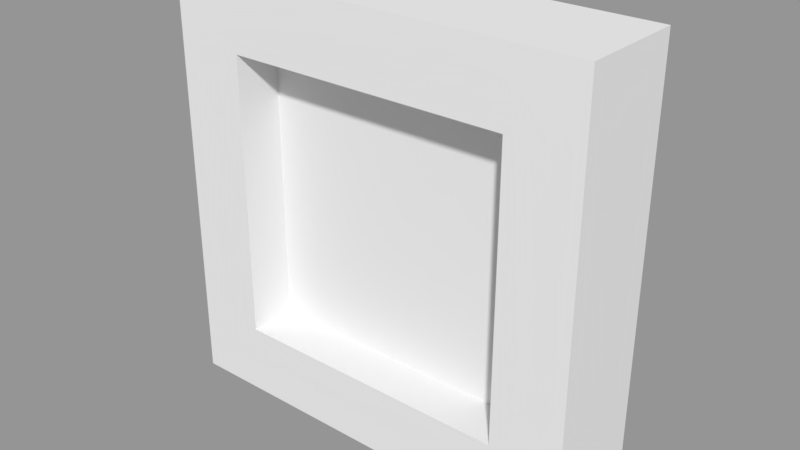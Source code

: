 # Source: window.blend  (saved by Blender 2.78.0; exported with 4.5.12 LTS)
import bpy
from mathutils import Matrix  # noqa: F401  (used for matrix-valued properties, if any)

bpy.ops.wm.read_factory_settings(use_empty=True)
scene = bpy.context.scene
scene.name = 'Scene'

# ---- collections
col_collection_1 = bpy.data.collections.new('Collection 1'); scene.collection.children.link(col_collection_1)

# ---- meshes
me_plane = bpy.data.meshes.new('Plane')
me_plane.from_pydata([(-1.0, -1.0, 0.03571), (1.0, -1.0, 0.03571), (-1.0, 1.0, 0.03571), (1.0, 1.0, 0.03571), (-1.0, -1.0, -0.03571), (1.0, -1.0, -0.03571), (-1.0, 1.0, -0.03571), (1.0, 1.0, -0.03571)], [], [(0, 1, 3, 2), (4, 6, 7, 5)])
_uv = me_plane.uv_layers.new(name='UVMap')
_uv.uv.foreach_set('vector', [0.0001, 9.998e-05, 0.9999, 9.998e-05, 0.9999, 0.9999, 9.998e-05, 0.9999, 0.0001, 9.998e-05, 9.998e-05, 0.9999, 0.9999, 0.9999, 0.9999, 9.998e-05])
me_plane.use_remesh_preserve_volume = False
me_plane.use_remesh_preserve_attributes = False
me_plane.use_mirror_vertex_groups = False
me_plane.update()
me_cube_003 = bpy.data.meshes.new('Cube.003')
me_cube_003.from_pydata([(-1.0, -1.0, -1.0), (-1.0, -1.0, 1.0), (-1.0, 1.0, -1.0), (-1.0, 1.0, 1.0), (1.0, -1.0, -1.0), (1.0, -1.0, 1.0), (1.0, 1.0, -1.0), (1.0, 1.0, 1.0), (-1.0, 1.0, 0.3333), (-1.0, 1.0, -0.3333), (1.0, -1.0, -0.3333), (0.3333, -1.0, 1.0), (0.6667, -1.0, -0.6667), (-0.6667, -1.0, -0.6667), (0.6667, -1.0, 0.6667), (-0.6667, -1.0, 0.6667), (-0.6667, 1.0, -0.6667), (0.6667, 1.0, -0.6667), (-0.6667, 1.0, 0.6667), (0.6667, 1.0, 0.6667)], [], [(1, 11, 5, 7, 3), (4, 0, 2, 6), (5, 11, 14, 12, 10), (14, 11, 1, 0, 4, 10, 12, 13, 15), (5, 10, 4, 6, 7), (3, 7, 6, 2, 9, 16, 17, 19, 18, 8), (9, 8, 18, 16), (8, 9, 2, 0, 1, 3), (14, 15, 18, 19), (12, 14, 19, 17), (12, 17, 16, 13), (13, 16, 18, 15)])
_uv = me_cube_003.uv_layers.new(name='UVMap')
_uv.uv.foreach_set('vector', [0.4115, 0.6667, 0.4115, 0.4444, 0.3802, 0.3333, 0.4948, 0.3333, 0.4948, 0.6667, 0.6667, 0.125, 1.0, 0.125, 1.0, 0.2083, 0.6667, 0.2083, 0.0, 0.6667, 0.1111, 0.6667, 0.05556, 0.7222, 0.05556, 0.9444, 1.987e-08, 0.8889, 0.05556, 0.7222, 0.1111, 0.6667, 0.3333, 0.6667, 0.3333, 1.0, 2.98e-08, 1.0, 1.987e-08, 0.8889, 0.05556, 0.9444, 0.2778, 0.9444, 0.2778, 0.7222, 0.2083, 0.3333, 0.2083, 0.5556, 0.2083, 0.6667, 0.125, 0.6667, 0.125, 0.3333, 3.974e-08, 0.3333, 0.0, 6.954e-08, 0.3333, 0.0, 0.3333, 0.3333, 0.2222, 0.3333, 0.2778, 0.2778, 0.2778, 0.05556, 0.05556, 0.05556, 0.05556, 0.2778, 0.1111, 0.3333, 0.2222, 0.3333, 0.1111, 0.3333, 0.05556, 0.2778, 0.2778, 0.2778, 0.4444, 0.125, 0.5556, 0.125, 0.6667, 0.125, 0.6667, 0.2083, 0.3333, 0.2083, 0.3333, 0.125, 1.0, 0.8307, 0.7778, 0.8307, 0.7778, 0.7474, 1.0, 0.7474, 0.5556, 0.875, 0.3333, 0.875, 0.3333, 0.7917, 0.5556, 0.7917, 0.7778, 0.7917, 0.7778, 0.875, 0.5556, 0.875, 0.5556, 0.7917, 0.8704, 0.478, 0.8704, 0.5614, 0.6482, 0.5614, 0.6482, 0.478])
me_cube_003.use_remesh_preserve_volume = False
me_cube_003.use_remesh_preserve_attributes = False
me_cube_003.use_mirror_vertex_groups = False
me_cube_003.update()

# ---- objects
ob_pane = bpy.data.objects.new('Pane', me_plane)
ob_frame = bpy.data.objects.new('Frame', me_cube_003)

# ---- transforms, parenting, visibility, modifiers, constraints
ob_pane.location = (0.0, 0.0, 0.0)
ob_pane.rotation_euler = (1.571, -0.0, 0.0)
ob_pane.scale = (1.4, 1.4, 1.4)
ob_pane.lineart.crease_threshold = 0.0
ob_frame.location = (0.0, 0.0, 0.0)
ob_frame.scale = (2.0, 0.5, 2.0)
ob_frame.lineart.crease_threshold = 0.0

# ---- collection membership
col_collection_1.objects.link(ob_pane)
col_collection_1.objects.link(ob_frame)

# ---- scene / render settings (as saved in the file)
scene.frame_start = 1; scene.frame_end = 250; scene.frame_set(1)
scene.render.engine = 'BLENDER_EEVEE_NEXT'
scene.render.resolution_percentage = 50
scene.render.dither_intensity = 0.0
scene.cycles.use_denoising = False
scene.cycles.samples = 128
scene.cycles.sampling_pattern = 'TABULATED_SOBOL'
scene.cycles.light_sampling_threshold = 0.0
scene.cycles.use_adaptive_sampling = False
scene.cycles.use_light_tree = False
scene.cycles.blur_glossy = 0.0
scene.cycles.sample_clamp_indirect = 0.0
scene.view_settings.view_transform = 'Standard'
bpy.context.view_layer.update()

# ---- added for rendering (the .blend has no active camera and no usable light): camera, sun + grey world if the file has none
cam_auto = bpy.data.cameras.new('AutoCamera')
cam_auto.lens = 50.0
cam_auto.sensor_width = 36.0
cam_auto.clip_end = 1000.0
ob_auto_camera = bpy.data.objects.new('AutoCamera', cam_auto)
scene.collection.objects.link(ob_auto_camera)
ob_auto_camera.location = (5.31501, -6.37801, 4.25201)
ob_auto_camera.rotation_euler = (1.09748, -7.21219e-08, 0.694738)
scene.camera = ob_auto_camera
light_auto_sun = bpy.data.lights.new('AutoSun', 'SUN')
light_auto_sun.energy = 3.0
light_auto_sun.angle = 0.0523599
ob_auto_sun = bpy.data.objects.new('AutoSun', light_auto_sun)
scene.collection.objects.link(ob_auto_sun)
ob_auto_sun.rotation_euler = (0.872665, 0.174533, 0.523599)
if scene.world is None:
    world_auto = bpy.data.worlds.new('AutoWorld')
    world_auto.color = (0.3, 0.3, 0.3)
    scene.world = world_auto
bpy.context.view_layer.update()
